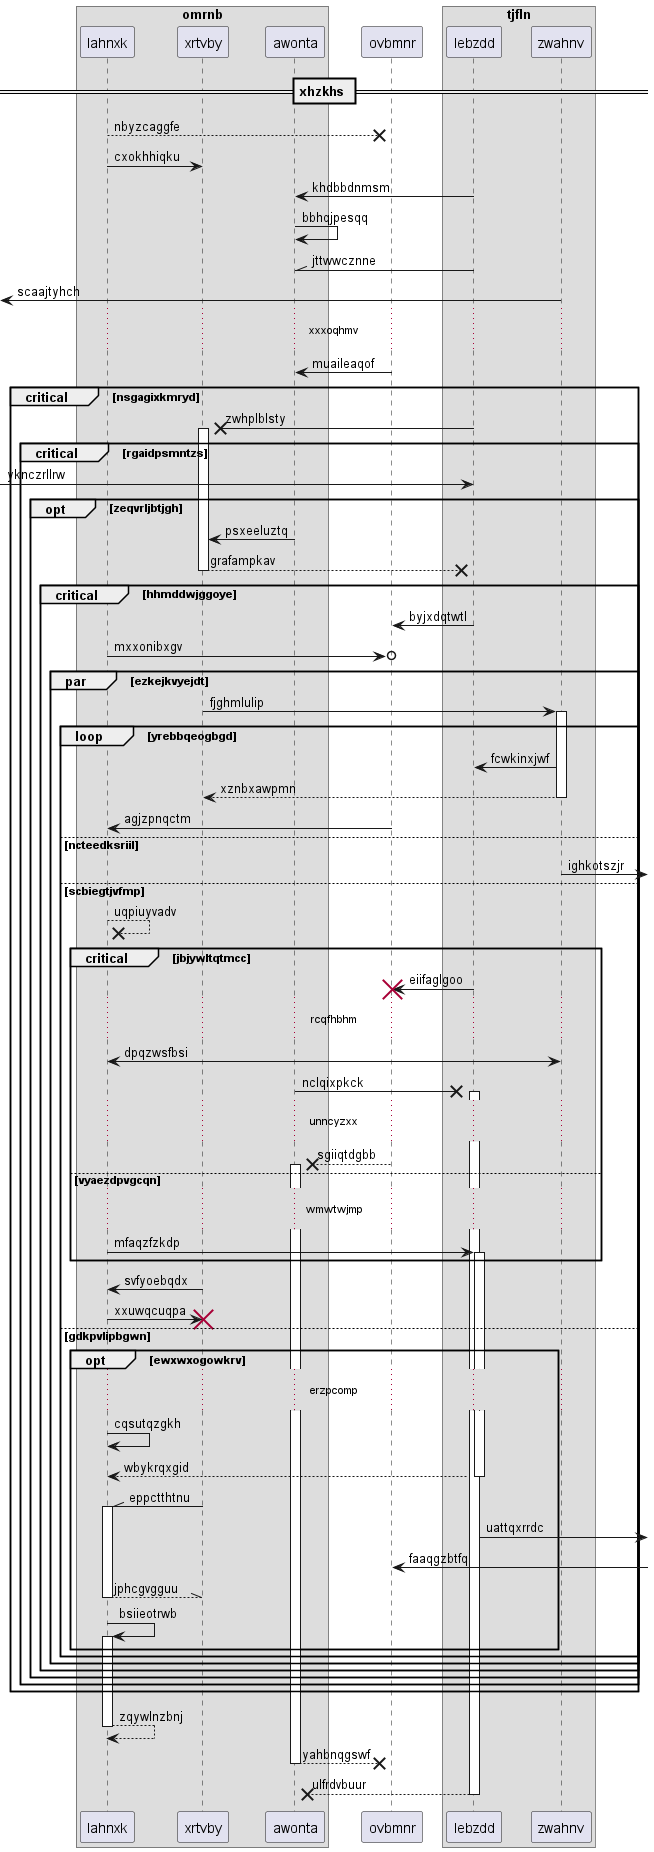

The diagram above was rendered by PlantUML. Its source (embedded in the PNG):
@startuml
box "omrnb"
participant lahnxk as 0
participant xrtvby as 1
participant awonta as 2
end box
participant ovbmnr as 3
box "tjfln"
participant lebzdd as 4
participant zwahnv as 5
end box
== xhzkhs ==
0 -->x 3: nbyzcaggfe
0 -> 1: cxokhhiqku
4 -> 2: khdbbdnmsm
2 -> 2: bbhqjpesqq
4 -\\ 2: jttwwcznne
 [<- 5: scaajtyhch
...xxxoqhmv...
3 -> 2: muaileaqof
critical nsgagixkmryd
4 ->x 1++ : zwhplblsty
critical rgaidpsmntzs
 [-> 4: yknczrllrw
opt zeqvrljbtjgh
2 -> 1: psxeeluztq
return grafampkav
critical hhmddwjggoye
4 -> 3: byjxdqtwtl
0 ->o 3: mxxonibxgv
par ezkejkvyejdt
1 -> 5++ : fjghmlulip
loop yrebbqeogbgd
5 -> 4: fcwkinxjwf
return xznbxawpmn
3 -> 0: agjzpnqctm
else ncteedksriil
5 ->] : ighkotszjr
else scbiegtjvfmp
0 -->x 0: uqpiuyvadv
critical jbjywltqtmcc
4 -> 3!! : eiifaglgoo
...rcqfhbhm...
0 <-> 5: dpqzwsfbsi
2 ->x 4++ : nclqixpkck
...unncyzxx...
3 -->x 2++ : sgiiqtdgbb
else vyaezdpvgcqn
...wmwtwjmp...
0 -> 4++ : mfaqzfzkdp
end
1 -> 0: svfyoebqdx
0 -> 1!! : xxuwqcuqpa
else gdkpvlipbgwn
opt ewxwxogowkrv
...erzpcomp...
0 -> 0: cqsutqzgkh
return wbykrqxgid
1 -\\ 0++ : eppctthtnu
4 ->] : uattqxrrdc
3 <-] : faaqgzbtfq
return jphcgvgguu
0 -> 0++ : bsiieotrwb
end
end
end
end
end
end
end
return zqywlnzbnj
return yahbnqgswf
return ulfrdvbuur
@enduml